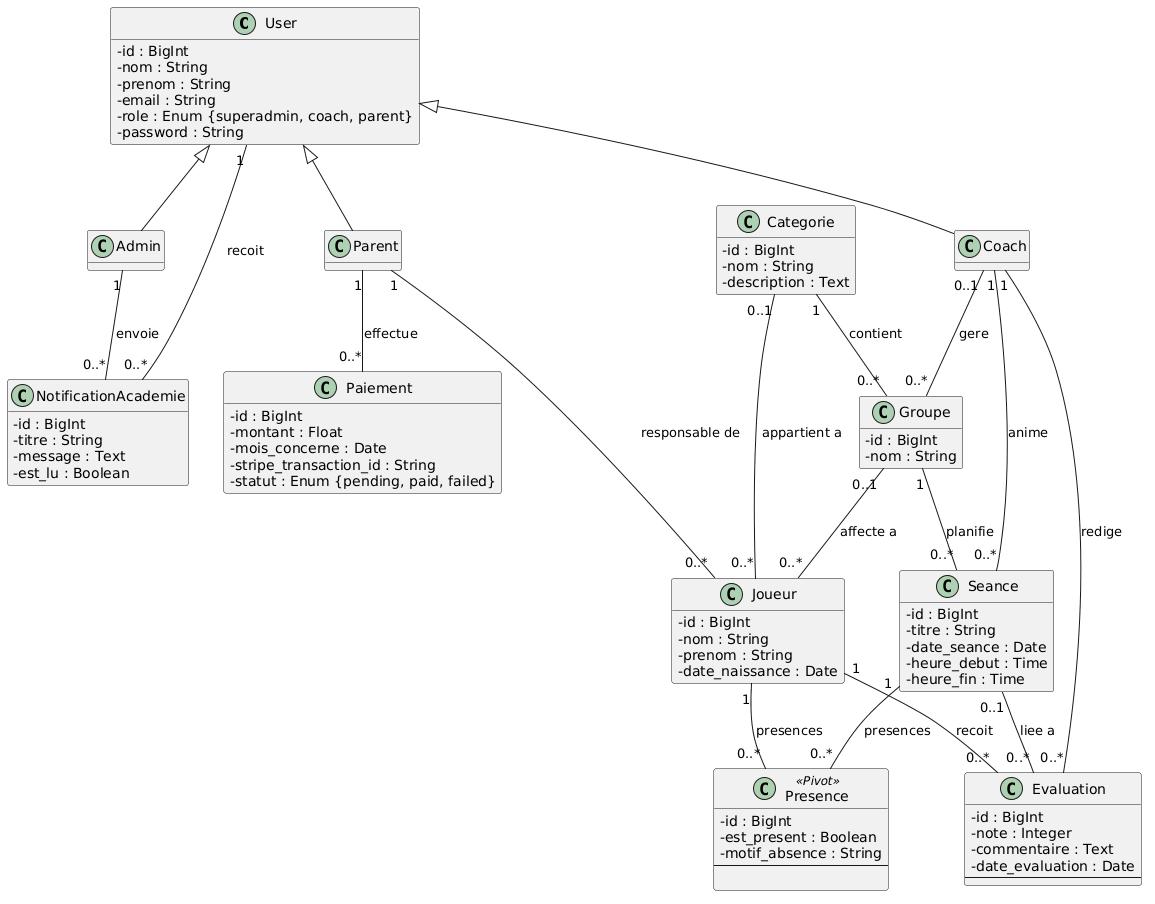

The diagram above was rendered by PlantUML. Its source (embedded in the PNG):
@startuml
skinparam classAttributeIconSize 0
hide methods

class User {
  - id : BigInt
  - nom : String
  - prenom : String
  - email : String
  - role : Enum {superadmin, coach, parent}
  - password : String
}

class Admin
class Coach
class Parent

User <|-- Admin
User <|-- Coach
User <|-- Parent

class Categorie {
  - id : BigInt
  - nom : String
  - description : Text
}

class Groupe {
  - id : BigInt
  - nom : String
}

class Joueur {
  - id : BigInt
  - nom : String
  - prenom : String
  - date_naissance : Date
}

class Seance {
  - id : BigInt
  - titre : String
  - date_seance : Date
  - heure_debut : Time
  - heure_fin : Time
}

' Table pivot enrichie (M:N Joueur <-> Seance)
class Presence << Pivot >> {
  - id : BigInt
  - est_present : Boolean
  - motif_absence : String
  --

}

class Evaluation {
  - id : BigInt
  - note : Integer
  - commentaire : Text
  - date_evaluation : Date
  --
}

class Paiement {
  - id : BigInt
  - montant : Float
  - mois_concerne : Date
  - stripe_transaction_id : String
  - statut : Enum {pending, paid, failed}
}

class NotificationAcademie {
  - id : BigInt
  - titre : String
  - message : Text
  - est_lu : Boolean
}

' Relations (cardinalites)
Categorie "1" -- "0..*" Groupe : contient
Coach "0..1" -- "0..*" Groupe : gere

Parent "1" -- "0..*" Joueur : responsable de
Categorie "0..1" -- "0..*" Joueur : appartient a
Groupe "0..1" -- "0..*" Joueur : affecte a

Groupe "1" -- "0..*" Seance : planifie
Coach "1" -- "0..*" Seance : anime

Seance "1" -- "0..*" Presence : presences
Joueur "1" -- "0..*" Presence : presences

Joueur "1" -- "0..*" Evaluation : recoit
Coach "1" -- "0..*" Evaluation : redige
Seance "0..1" -- "0..*" Evaluation : liee a

Parent "1" -- "0..*" Paiement : effectue

User "1" -- "0..*" NotificationAcademie : recoit
Admin "1" -- "0..*" NotificationAcademie : envoie
@enduml